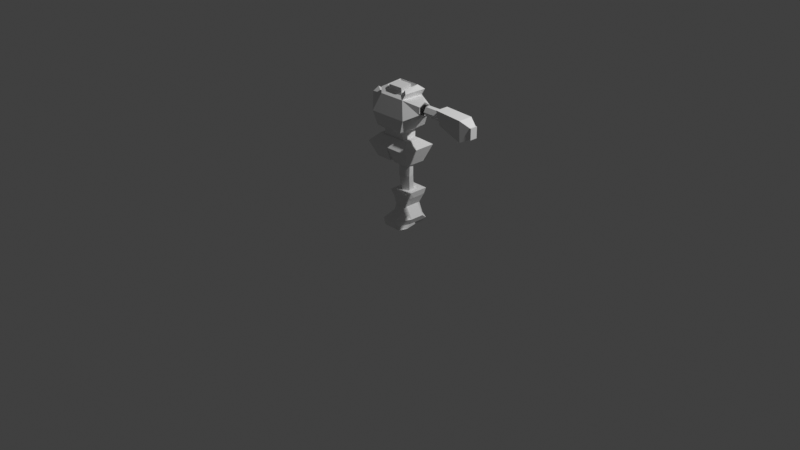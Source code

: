 # Source: char1_recovered.blend  (saved by Blender 5.2.44; exported with 4.5.12 LTS)
import bpy
from mathutils import Matrix  # noqa: F401  (used for matrix-valued properties, if any)

bpy.ops.wm.read_factory_settings(use_empty=True)
scene = bpy.context.scene
scene.name = 'Scene'

# ---- collections
col_collection = bpy.data.collections.new('Collection'); scene.collection.children.link(col_collection)

# ---- world
world_world = bpy.data.worlds.new('World'); scene.world = world_world
world_world.use_nodes = True; world_world.node_tree.nodes.clear()
_N = world_world.node_tree.nodes; _L = world_world.node_tree.links
n0 = _N.new('ShaderNodeOutputWorld'); n0.name = 'World Output'; n0.location = (200, 100)
n1 = _N.new('ShaderNodeBackground'); n1.name = 'Background'; n1.location = (-200, 100)
n1.inputs[0].default_value = (0.05088, 0.05088, 0.05088, 1.0)
_L.new(n1.outputs[0], n0.inputs[0])
n0.is_active_output = True
world_world.color = (0.05088, 0.05088, 0.05088)
world_world.sun_shadow_jitter_overblur = 0.0

# ---- cameras
cam_camera = bpy.data.cameras.new('Camera')
cam_camera.clip_end = 100.0
cam_camera.ortho_scale = 7.314

# ---- lights
light_light = bpy.data.lights.new('Light', 'POINT')
light_light.energy = 1000.0
light_light.shadow_soft_size = 0.1

# ---- meshes
me_cube_001 = bpy.data.meshes.new('Cube.001')
me_cube_001.from_pydata([(-0.1036, -0.2216, -0.1053), (-0.1194, -0.1425, 0.2533), (-0.07924, 0.1038, -0.1135), (-0.1194, 0.1335, 0.2543), (0.08576, -0.2216, -0.1063), (0.09774, -0.1425, 0.2533), (0.07137, 0.1038, -0.1143), (0.09774, 0.1335, 0.2543), (-0.0647, -0.2655, -0.06877), (-0.1036, 0.1416, -0.07623), (0.09577, 0.1416, -0.07721), (0.0553, -0.2655, -0.06934), (-0.07492, -0.1074, 0.09507), (-0.07555, 0.08901, 0.09717), (0.04964, 0.08901, 0.0985), (0.05028, -0.1074, 0.0964), (-0.09882, -0.1144, 0.185), (-0.09882, 0.1003, 0.1917), (0.08643, 0.1186, 0.1946), (0.08049, -0.1024, 0.1886), (-0.1036, -0.0225, -0.09909), (-0.1194, -0.01768, 0.2543), (0.09577, -0.0225, -0.1001), (0.09774, -0.01768, 0.2543), (0.09577, -0.01768, -0.07721), (-0.1036, -0.01768, -0.07623), (0.05028, -0.01768, 0.09878), (-0.07492, -0.01768, 0.09745), (0.08643, -0.01768, 0.1884), (-0.09882, -0.03592, 0.1855), (-0.1036, -0.119, -0.1159), (0.09774, -0.08568, 0.2543), (0.09577, -0.08568, -0.07721), (0.05028, -0.08568, 0.09878), (0.08058, -0.08568, 0.1893), (-0.1194, -0.08568, 0.2543), (0.09577, -0.119, -0.1169), (-0.1036, -0.08568, -0.07623), (-0.07492, -0.08568, 0.09745), (-0.09882, -0.1039, 0.1855), (-0.1194, 0.06195, 0.2543), (0.0675, 0.02203, -0.1164), (-0.1036, 0.06195, -0.07623), (-0.07492, 0.06195, 0.09745), (-0.09882, 0.04371, 0.1855), (-0.07537, 0.02203, -0.1157), (0.09774, 0.06195, 0.2543), (0.09577, 0.06195, -0.07721), (0.05028, 0.06195, 0.09878), (0.08643, 0.06195, 0.1884), (-0.07569, 0.1107, -0.01325), (0.07126, 0.1107, -0.01382), (0.08318, -0.2681, -0.004451), (-0.08711, -0.2681, -0.003744), (-0.1129, -0.01768, -0.01599), (0.1243, -0.01768, -0.01697), (-0.1129, -0.08568, -0.01599), (0.1243, -0.08568, -0.01697), (0.1243, 0.06195, -0.01697), (-0.1129, 0.06195, -0.01599), (-0.06039, -0.1455, 0.05287), (0.03263, -0.1495, 0.05245), (-0.03629, -0.09554, 0.4115), (-0.01798, -0.06175, 0.1854), (-0.09652, -0.04777, 0.4115), (-0.07145, -0.03087, 0.1854), (-0.09652, 0.005364, 0.4115), (-0.07145, 0.03087, 0.1854), (-0.03629, 0.06676, 0.4115), (-0.01798, 0.08338, 0.2494), (0.04645, 0.005364, 0.4115), (0.0355, 0.03087, 0.1854), (0.04645, -0.04777, 0.4115), (0.0355, -0.03087, 0.1854), (-0.04555, -0.07474, 0.5462), (-0.1058, -0.03303, 0.5462), (-0.1058, 0.0253, 0.5462), (-0.04555, 0.08497, 0.5462), (0.02508, 0.0253, 0.5462), (0.03719, -0.03303, 0.5462)], [], [(44, 40, 3, 17), (17, 3, 7, 18), (34, 31, 5, 19), (19, 5, 1, 16), (30, 36, 4, 0), (31, 35, 1, 5), (4, 11, 8, 0), (36, 32, 11, 4), (2, 9, 10, 6), (45, 42, 9, 2), (52, 61, 60, 53), (57, 61, 52), (50, 13, 14, 51), (59, 43, 13, 50), (15, 19, 16, 12), (33, 34, 19, 15), (13, 17, 18, 14), (43, 44, 17, 13), (38, 39, 29, 27), (48, 49, 28, 26), (56, 38, 27, 54), (58, 48, 26, 55), (30, 37, 25, 20), (41, 47, 24, 22), (46, 40, 21, 23), (45, 41, 22, 20), (49, 46, 23, 28), (39, 35, 21, 29), (16, 1, 35, 39), (0, 8, 37, 30), (53, 60, 56), (12, 16, 39, 38), (26, 28, 34, 33), (55, 26, 33, 57), (22, 24, 32, 36), (23, 21, 35, 31), (20, 22, 36, 30), (28, 23, 31, 34), (18, 7, 46, 49), (2, 6, 41, 45), (7, 3, 40, 46), (6, 10, 47, 41), (51, 14, 48, 58), (14, 18, 49, 48), (27, 29, 44, 43), (54, 27, 43, 59), (20, 25, 42, 45), (29, 21, 40, 44), (25, 54, 59, 42), (10, 51, 58, 47), (24, 55, 57, 32), (8, 53, 56, 37), (47, 58, 55, 24), (37, 56, 54, 25), (42, 59, 50, 9), (9, 50, 51, 10), (32, 57, 52, 11), (11, 52, 53, 8), (60, 61, 15, 12), (61, 57, 33, 15), (56, 60, 12, 38), (62, 63, 65, 64), (64, 65, 67, 66), (66, 67, 69, 68), (68, 69, 71, 70), (70, 71, 73, 72), (72, 73, 63, 62), (68, 70, 78, 77), (64, 66, 76, 75), (70, 72, 79, 78), (62, 64, 75, 74), (66, 68, 77, 76), (72, 62, 74, 79)])
_uv = me_cube_001.uv_layers.new(name='UVMap')
_uv.uv.foreach_set('vector', [0.5702, 0.2013, 0.625, 0.2013, 0.625, 0.25, 0.5702, 0.25, 0.5702, 0.25, 0.625, 0.25, 0.625, 0.5, 0.5702, 0.5, 0.5702, 0.639, 0.625, 0.639, 0.625, 0.75, 0.5702, 0.75, 0.5702, 0.75, 0.625, 0.75, 0.625, 1.0, 0.5702, 1.0, 0.125, 0.639, 0.375, 0.639, 0.375, 0.75, 0.125, 0.75, 0.625, 0.639, 0.875, 0.639, 0.875, 0.75, 0.625, 0.75, 0.375, 0.75, 0.4035, 0.75, 0.4035, 1.0, 0.375, 1.0, 0.375, 0.639, 0.4035, 0.639, 0.4035, 0.75, 0.375, 0.75, 0.375, 0.25, 0.4035, 0.25, 0.4035, 0.5, 0.375, 0.5, 0.375, 0.2013, 0.4035, 0.2013, 0.4035, 0.25, 0.375, 0.25, 0.4594, 0.75, 0.4874, 0.75, 0.4874, 1.0, 0.4594, 1.0, 0.4594, 0.639, 0.4874, 0.75, 0.4594, 0.75, 0.4594, 0.25, 0.5154, 0.25, 0.5154, 0.5, 0.4594, 0.5, 0.4594, 0.2013, 0.5154, 0.2013, 0.5154, 0.25, 0.4594, 0.25, 0.5154, 0.75, 0.5702, 0.75, 0.5702, 1.0, 0.5154, 1.0, 0.5154, 0.639, 0.5702, 0.639, 0.5702, 0.75, 0.5154, 0.75, 0.5154, 0.25, 0.5702, 0.25, 0.5702, 0.5, 0.5154, 0.5, 0.5154, 0.2013, 0.5702, 0.2013, 0.5702, 0.25, 0.5154, 0.25, 0.5154, 0.111, 0.5702, 0.111, 0.5702, 0.1526, 0.5154, 0.1526, 0.5154, 0.5487, 0.5702, 0.5487, 0.5702, 0.5974, 0.5154, 0.5974, 0.4594, 0.111, 0.5154, 0.111, 0.5154, 0.1526, 0.4594, 0.1526, 0.4594, 0.5487, 0.5154, 0.5487, 0.5154, 0.5974, 0.4594, 0.5974, 0.375, 0.111, 0.4035, 0.111, 0.4035, 0.1526, 0.375, 0.1526, 0.375, 0.5487, 0.4035, 0.5487, 0.4035, 0.5974, 0.375, 0.5974, 0.625, 0.5487, 0.875, 0.5487, 0.875, 0.5974, 0.625, 0.5974, 0.125, 0.5487, 0.375, 0.5487, 0.375, 0.5974, 0.125, 0.5974, 0.5702, 0.5487, 0.625, 0.5487, 0.625, 0.5974, 0.5702, 0.5974, 0.5702, 0.111, 0.625, 0.111, 0.625, 0.1526, 0.5702, 0.1526, 0.5702, 0.0, 0.625, 0.0, 0.625, 0.111, 0.5702, 0.111, 0.375, 0.0, 0.4035, 0.0, 0.4035, 0.111, 0.375, 0.111, 0.4594, 0.0, 0.4874, 0.0, 0.4594, 0.111, 0.5154, 0.0, 0.5702, 0.0, 0.5702, 0.111, 0.5154, 0.111, 0.5154, 0.5974, 0.5702, 0.5974, 0.5702, 0.639, 0.5154, 0.639, 0.4594, 0.5974, 0.5154, 0.5974, 0.5154, 0.639, 0.4594, 0.639, 0.375, 0.5974, 0.4035, 0.5974, 0.4035, 0.639, 0.375, 0.639, 0.625, 0.5974, 0.875, 0.5974, 0.875, 0.639, 0.625, 0.639, 0.125, 0.5974, 0.375, 0.5974, 0.375, 0.639, 0.125, 0.639, 0.5702, 0.5974, 0.625, 0.5974, 0.625, 0.639, 0.5702, 0.639, 0.5702, 0.5, 0.625, 0.5, 0.625, 0.5487, 0.5702, 0.5487, 0.125, 0.5, 0.375, 0.5, 0.375, 0.5487, 0.125, 0.5487, 0.625, 0.5, 0.875, 0.5, 0.875, 0.5487, 0.625, 0.5487, 0.375, 0.5, 0.4035, 0.5, 0.4035, 0.5487, 0.375, 0.5487, 0.4594, 0.5, 0.5154, 0.5, 0.5154, 0.5487, 0.4594, 0.5487, 0.5154, 0.5, 0.5702, 0.5, 0.5702, 0.5487, 0.5154, 0.5487, 0.5154, 0.1526, 0.5702, 0.1526, 0.5702, 0.2013, 0.5154, 0.2013, 0.4594, 0.1526, 0.5154, 0.1526, 0.5154, 0.2013, 0.4594, 0.2013, 0.375, 0.1526, 0.4035, 0.1526, 0.4035, 0.2013, 0.375, 0.2013, 0.5702, 0.1526, 0.625, 0.1526, 0.625, 0.2013, 0.5702, 0.2013, 0.4035, 0.1526, 0.4594, 0.1526, 0.4594, 0.2013, 0.4035, 0.2013, 0.4035, 0.5, 0.4594, 0.5, 0.4594, 0.5487, 0.4035, 0.5487, 0.4035, 0.5974, 0.4594, 0.5974, 0.4594, 0.639, 0.4035, 0.639, 0.4035, 0.0, 0.4594, 0.0, 0.4594, 0.111, 0.4035, 0.111, 0.4035, 0.5487, 0.4594, 0.5487, 0.4594, 0.5974, 0.4035, 0.5974, 0.4035, 0.111, 0.4594, 0.111, 0.4594, 0.1526, 0.4035, 0.1526, 0.4035, 0.2013, 0.4594, 0.2013, 0.4594, 0.25, 0.4035, 0.25, 0.4035, 0.25, 0.4594, 0.25, 0.4594, 0.5, 0.4035, 0.5, 0.4035, 0.639, 0.4594, 0.639, 0.4594, 0.75, 0.4035, 0.75, 0.4035, 0.75, 0.4594, 0.75, 0.4594, 1.0, 0.4035, 1.0, 0.4874, 1.0, 0.4874, 0.75, 0.5154, 0.75, 0.5154, 1.0, 0.4874, 0.75, 0.4594, 0.639, 0.5154, 0.639, 0.5154, 0.75, 0.4594, 0.111, 0.4874, 0.0, 0.5154, 0.0, 0.5154, 0.111, 1.0, 0.0, 1.0, 1.0, 0.8333, 1.0, 0.8333, 0.0, 0.8333, 0.0, 0.8333, 1.0, 0.6667, 1.0, 0.6667, 0.0, 0.6667, 0.0, 0.6667, 1.0, 0.5, 1.0, 0.5, 0.0, 0.5, 0.0, 0.5, 1.0, 0.3333, 1.0, 0.3333, 0.0, 0.3333, 0.0, 0.3333, 1.0, 0.1667, 1.0, 0.1667, 0.0, 0.1667, 0.0, 0.1667, 1.0, -8.941e-08, 1.0, -8.941e-08, 0.0, 0.5, 0.0, 0.3333, 0.0, 0.3333, 0.0, 0.5, 0.0, 0.8333, 0.0, 0.6667, 0.0, 0.6667, 0.0, 0.8333, 0.0, 0.3333, 0.0, 0.1667, 0.0, 0.1667, 0.0, 0.3333, 0.0, 1.0, 0.0, 0.8333, 0.0, 0.8333, 0.0, 1.0, 0.0, 0.6667, 0.0, 0.5, 0.0, 0.5, 0.0, 0.6667, 0.0, 0.1667, 0.0, -8.941e-08, 0.0, -8.941e-08, 0.0, 0.1667, 0.0])
me_cube_001.update()
me_cube_002 = bpy.data.meshes.new('Cube.002')
me_cube_002.from_pydata([(0.182, 0.09627, 0.9076), (0.2015, 0.134, 0.6621), (0.182, -0.08225, 0.9092), (0.2015, -0.09343, 0.6621), (0.0, -0.08225, 0.9092), (0.0272, -0.09343, 0.6621), (-3.46e-19, 0.09627, 0.9076), (0.0272, 0.134, 0.6621), (0.2592, 0.2085, 0.8336), (0.2592, -0.168, 0.8273), (1.384e-18, 0.2085, 0.8336), (0.0, -0.168, 0.8273), (0.2304, 0.1712, 0.7478), (0.2304, -0.1307, 0.7447), (0.0136, 0.1712, 0.7478), (0.0136, -0.1307, 0.7447)], [], [(12, 1, 3, 13), (14, 7, 1, 12), (5, 3, 1, 7), (2, 4, 6, 0), (13, 3, 5, 15), (2, 9, 11, 4), (6, 10, 8, 0), (0, 8, 9, 2), (9, 13, 15, 11), (10, 14, 12, 8), (8, 12, 13, 9), (5, 7, 14, 15), (10, 11, 15, 14)])
_uv = me_cube_002.uv_layers.new(name='UVMap')
_uv.uv.foreach_set('vector', [0.5414, 0.0, 0.625, 0.0, 0.625, 0.25, 0.5414, 0.25, 0.5414, 0.875, 0.625, 0.875, 0.625, 1.0, 0.5414, 1.0, 0.75, 0.5, 0.875, 0.5, 0.875, 0.75, 0.75, 0.75, 0.125, 0.5, 0.25, 0.5, 0.25, 0.75, 0.125, 0.75, 0.5414, 0.25, 0.625, 0.25, 0.625, 0.375, 0.5414, 0.375, 0.375, 0.25, 0.4578, 0.25, 0.4578, 0.375, 0.375, 0.375, 0.375, 0.875, 0.4578, 0.875, 0.4578, 1.0, 0.375, 1.0, 0.375, 0.0, 0.4578, 0.0, 0.4578, 0.25, 0.375, 0.25, 0.4578, 0.25, 0.5414, 0.25, 0.5414, 0.375, 0.4578, 0.375, 0.4578, 0.875, 0.5414, 0.875, 0.5414, 1.0, 0.4578, 1.0, 0.4578, 0.0, 0.5414, 0.0, 0.5414, 0.25, 0.4578, 0.25, 0.625, 0.375, 0.625, 0.875, 0.5414, 0.875, 0.5414, 0.375, 0.4578, 0.875, 0.4578, 0.375, 0.5414, 0.375, 0.5414, 0.875])
me_cube_002.update()
me_cube_003 = bpy.data.meshes.new('Cube.003')
me_cube_003.from_pydata([(0.09689, 0.1074, 1.373), (0.09689, -0.05892, 1.355), (0.1445, -0.09785, 1.33), (0.004675, -0.05892, 1.355), (0.1413, -0.0625, 0.8915), (0.1049, -0.08778, 0.9768), (0.1413, 0.07964, 0.8915), (0.1049, 0.1189, 0.9768), (0.004102, -0.09785, 1.33), (0.09689, -0.05892, 1.355), (0.2105, -0.1544, 1.15), (0.2105, 0.1856, 1.15), (0.09689, 0.1074, 1.373), (0.1445, -0.09785, 1.33), (0.09689, -0.05892, 1.355), (0.09689, 0.1074, 1.373), (0.1445, 0.1611, 1.328), (0.004102, -0.09785, 1.33), (0.08263, -0.0469, 1.391), (0.08263, 0.07807, 1.407), (0.1445, -0.09785, 1.33), (0.004675, -0.05892, 1.355), (0.004102, 0.1611, 1.328), (0.1445, 0.1611, 1.328), (0.1445, 0.1611, 1.328), (0.1445, -0.09785, 1.33), (0.08263, -0.05136, 1.427), (0.08263, 0.07361, 1.442), (0.16, 0.1899, 1.018), (0.16, -0.1365, 1.013), (0.09689, -0.05892, 1.355), (0.09689, 0.1074, 1.373), (-0.0004567, 0.1899, 1.021), (-0.0004567, -0.1365, 1.016), (0.004675, 0.1074, 1.373), (0.16, 0.01558, 1.013), (0.0, 0.1856, 1.15), (0.0, -0.1544, 1.15), (0.004675, 0.1074, 1.373), (0.004675, -0.05892, 1.355), (0.004675, 0.07807, 1.407), (0.004675, -0.0469, 1.391), (0.004102, 0.1611, 1.328), (0.004102, -0.09785, 1.33), (0.004675, 0.07361, 1.442), (0.004675, -0.05136, 1.427), (-0.0001141, 0.07964, 0.8891), (-0.0001712, 0.1189, 0.9791), (-0.0001141, -0.0625, 0.8891), (-0.0001712, -0.08778, 0.9791), (0.09689, -0.05892, 1.355), (0.1445, -0.09785, 1.33), (0.1445, 0.1611, 1.328), (0.1662, 0.1835, 1.385), (0.1662, 0.1835, 1.385), (0.1186, 0.1297, 1.43), (0.1186, 0.1297, 1.43), (0.1662, -0.07547, 1.387), (0.1186, -0.03655, 1.413), (0.1662, 0.1835, 1.385), (0.1186, 0.1297, 1.43), (0.0, 0.1835, 1.385), (0.0, 0.1297, 1.43), (0.1445, -0.09785, 1.33), (0.09689, -0.05892, 1.355), (0.1662, -0.07547, 1.387), (0.1186, -0.03655, 1.413), (0.1445, -0.09785, 1.33), (0.09689, -0.05892, 1.355), (0.1662, -0.07547, 1.387), (0.1186, -0.03655, 1.413), (0.1445, -0.09785, 1.33), (0.09689, -0.05892, 1.355), (0.1662, -0.07547, 1.387), (0.1186, -0.03655, 1.413), (0.2105, 0.1856, 1.15), (0.2105, -0.1544, 1.15), (0.1445, 0.1611, 1.328), (0.1445, -0.09785, 1.33), (0.2105, 0.1856, 1.15), (0.2105, -0.1544, 1.15), (0.1445, 0.1611, 1.328), (0.1445, -0.09785, 1.33), (0.2105, 0.1856, 1.15), (0.2105, -0.1544, 1.15), (0.1445, 0.1611, 1.328), (0.1445, -0.09785, 1.33), (0.2105, 0.1856, 1.15), (0.2105, -0.1544, 1.15), (0.1445, 0.1611, 1.328), (0.1445, -0.09785, 1.33), (0.3238, 0.08947, 1.206), (0.324, -0.04611, 1.215), (0.3236, 0.09476, 1.284), (0.3238, -0.04082, 1.293), (0.2105, 0.1856, 1.15), (0.2105, -0.1544, 1.15), (0.1445, 0.1611, 1.328), (0.1445, -0.09785, 1.33), (0.2105, 0.1856, 1.15), (0.2105, -0.1544, 1.15), (0.1445, 0.1611, 1.328), (0.1445, -0.09785, 1.33), (0.3241, 0.01904, 1.171), (0.3235, 0.02962, 1.328), (0.3154, 0.02395, 1.191), (0.3154, -0.02711, 1.22), (0.315, 0.07576, 1.279), (0.3152, 0.07539, 1.22), (0.3152, -0.02673, 1.28), (0.315, 0.0247, 1.309)], [], [(46, 47, 7, 6), (6, 7, 5, 4), (46, 6, 4, 48), (29, 35, 28, 11, 10), (15, 14, 30, 31), (28, 32, 36, 11), (39, 14, 18, 41), (20, 23, 24, 25), (18, 19, 27, 26), (12, 0, 55, 56), (14, 15, 19, 18), (9, 13, 51, 50), (13, 16, 52, 51), (11, 23, 77, 75), (0, 50, 58, 55), (37, 10, 20, 43), (17, 25, 2, 8), (30, 21, 3, 1), (41, 18, 26, 45), (8, 2, 1, 3), (7, 47, 32, 28), (31, 30, 9, 12), (25, 24, 16, 13), (5, 7, 28, 35, 29), (19, 40, 44, 27), (16, 24, 59, 53), (27, 44, 45, 26), (12, 9, 50, 0), (11, 36, 42, 23), (15, 38, 40, 19), (38, 15, 31, 34), (14, 39, 21, 30), (43, 20, 25, 17), (23, 42, 22, 24), (4, 5, 49, 48), (34, 31, 60, 62), (30, 25, 13, 9), (25, 30, 1, 2), (37, 33, 29, 10), (33, 49, 5, 29), (53, 56, 55, 54), (57, 54, 55, 58), (59, 60, 56, 53), (59, 61, 62, 60), (50, 51, 63, 64), (24, 22, 61, 59), (51, 52, 54, 57), (52, 16, 53, 54), (31, 12, 56, 60), (66, 64, 68, 70), (58, 50, 64, 66), (51, 57, 65, 63), (57, 58, 66, 65), (70, 68, 72, 74), (64, 63, 67, 68), (63, 65, 69, 67), (65, 66, 70, 69), (72, 71, 73, 74), (68, 67, 71, 72), (67, 69, 73, 71), (69, 70, 74, 73), (78, 76, 80, 82), (10, 11, 75, 76), (20, 10, 76, 78), (23, 20, 78, 77), (82, 80, 84, 86), (76, 75, 79, 80), (77, 78, 82, 81), (75, 77, 81, 79), (84, 83, 87, 88), (80, 79, 83, 84), (81, 82, 86, 85), (79, 81, 85, 83), (89, 90, 98, 97), (85, 86, 90, 89), (83, 85, 89, 87), (86, 84, 88, 90), (93, 104, 110, 107), (87, 89, 97, 95), (90, 88, 96, 98), (88, 87, 95, 96), (99, 100, 96, 95), (101, 99, 95, 97), (100, 102, 98, 96), (102, 101, 97, 98), (91, 103, 92, 100, 99), (93, 91, 99, 101), (92, 94, 102, 100), (94, 104, 93, 101, 102), (92, 103, 105, 106), (104, 94, 109, 110), (91, 93, 107, 108), (103, 91, 108, 105), (94, 92, 106, 109)])
_uv = me_cube_003.uv_layers.new(name='UVMap')
_uv.uv.foreach_set('vector', [0.375, 0.375, 0.625, 0.375, 0.625, 0.5, 0.375, 0.5, 0.375, 0.5, 0.625, 0.5, 0.625, 0.75, 0.375, 0.75, 0.25, 0.5, 0.375, 0.5, 0.375, 0.75, 0.25, 0.75, 0.625, 0.75, 0.625, 0.625, 0.625, 0.5, 0.625, 0.5, 0.625, 0.75, 0.625, 0.5, 0.625, 0.75, 0.625, 0.75, 0.625, 0.5, 0.625, 0.5, 0.625, 0.375, 0.625, 0.375, 0.625, 0.5, 0.625, 0.875, 0.625, 0.75, 0.625, 0.75, 0.625, 0.875, 0.625, 0.75, 0.625, 0.5, 0.625, 0.5, 0.625, 0.75, 0.625, 0.75, 0.625, 0.5, 0.625, 0.5, 0.625, 0.75, 0.625, 0.5, 0.625, 0.5, 0.625, 0.5, 0.625, 0.5, 0.625, 0.75, 0.625, 0.5, 0.625, 0.5, 0.625, 0.75, 0.625, 0.75, 0.625, 0.75, 0.625, 0.75, 0.625, 0.75, 0.625, 0.75, 0.625, 0.5, 0.625, 0.5, 0.625, 0.75, 0.625, 0.5, 0.625, 0.5, 0.625, 0.5, 0.625, 0.5, 0.625, 0.5, 0.625, 0.75, 0.625, 0.75, 0.625, 0.5, 0.625, 0.875, 0.625, 0.75, 0.625, 0.75, 0.625, 0.875, 0.625, 0.875, 0.625, 0.75, 0.625, 0.75, 0.625, 0.875, 0.625, 0.75, 0.625, 0.875, 0.625, 0.875, 0.625, 0.75, 0.625, 0.875, 0.625, 0.75, 0.625, 0.75, 0.625, 0.875, 0.625, 0.875, 0.625, 0.75, 0.625, 0.75, 0.625, 0.875, 0.625, 0.5, 0.625, 0.375, 0.625, 0.375, 0.625, 0.5, 0.625, 0.5, 0.625, 0.75, 0.625, 0.75, 0.625, 0.5, 0.625, 0.75, 0.625, 0.5, 0.625, 0.5, 0.625, 0.75, 0.625, 0.75, 0.625, 0.5, 0.625, 0.5, 0.625, 0.625, 0.625, 0.75, 0.625, 0.5, 0.625, 0.375, 0.625, 0.375, 0.625, 0.5, 0.625, 0.5, 0.625, 0.5, 0.625, 0.5, 0.625, 0.5, 0.625, 0.5, 0.75, 0.5, 0.75, 0.75, 0.625, 0.75, 0.625, 0.5, 0.625, 0.75, 0.625, 0.75, 0.625, 0.5, 0.625, 0.5, 0.625, 0.375, 0.625, 0.375, 0.625, 0.5, 0.625, 0.5, 0.625, 0.375, 0.625, 0.375, 0.625, 0.5, 0.625, 0.375, 0.625, 0.5, 0.625, 0.5, 0.625, 0.375, 0.625, 0.75, 0.625, 0.875, 0.625, 0.875, 0.625, 0.75, 0.625, 0.875, 0.625, 0.75, 0.625, 0.75, 0.625, 0.875, 0.625, 0.5, 0.625, 0.375, 0.625, 0.375, 0.625, 0.5, 0.375, 0.75, 0.625, 0.75, 0.625, 0.875, 0.375, 0.875, 0.625, 0.375, 0.625, 0.5, 0.625, 0.5, 0.625, 0.375, 0.625, 0.75, 0.625, 0.75, 0.625, 0.75, 0.625, 0.75, 0.625, 0.75, 0.625, 0.75, 0.625, 0.75, 0.625, 0.75, 0.625, 0.875, 0.625, 0.875, 0.625, 0.75, 0.625, 0.75, 0.625, 0.875, 0.625, 0.875, 0.625, 0.75, 0.625, 0.75, 0.625, 0.5, 0.625, 0.5, 0.625, 0.5, 0.625, 0.5, 0.625, 0.75, 0.625, 0.5, 0.625, 0.5, 0.625, 0.75, 0.625, 0.5, 0.625, 0.5, 0.625, 0.5, 0.625, 0.5, 0.625, 0.5, 0.625, 0.375, 0.625, 0.375, 0.625, 0.5, 0.625, 0.75, 0.625, 0.75, 0.625, 0.75, 0.625, 0.75, 0.625, 0.5, 0.625, 0.375, 0.625, 0.375, 0.625, 0.5, 0.625, 0.75, 0.625, 0.5, 0.625, 0.5, 0.625, 0.75, 0.625, 0.5, 0.625, 0.5, 0.625, 0.5, 0.625, 0.5, 0.625, 0.5, 0.625, 0.5, 0.625, 0.5, 0.625, 0.5, 0.625, 0.75, 0.625, 0.75, 0.625, 0.75, 0.625, 0.75, 0.625, 0.75, 0.625, 0.75, 0.625, 0.75, 0.625, 0.75, 0.625, 0.75, 0.625, 0.75, 0.625, 0.75, 0.625, 0.75, 0.625, 0.75, 0.625, 0.75, 0.625, 0.75, 0.625, 0.75, 0.625, 0.75, 0.625, 0.75, 0.625, 0.75, 0.625, 0.75, 0.625, 0.75, 0.625, 0.75, 0.625, 0.75, 0.625, 0.75, 0.625, 0.75, 0.625, 0.75, 0.625, 0.75, 0.625, 0.75, 0.625, 0.75, 0.625, 0.75, 0.625, 0.75, 0.625, 0.75, 0.625, 0.75, 0.625, 0.75, 0.625, 0.75, 0.625, 0.75, 0.625, 0.75, 0.625, 0.75, 0.625, 0.75, 0.625, 0.75, 0.625, 0.75, 0.625, 0.75, 0.625, 0.75, 0.625, 0.75, 0.625, 0.75, 0.625, 0.75, 0.625, 0.75, 0.625, 0.75, 0.625, 0.75, 0.625, 0.75, 0.625, 0.75, 0.625, 0.75, 0.625, 0.75, 0.625, 0.5, 0.625, 0.5, 0.625, 0.75, 0.625, 0.75, 0.625, 0.75, 0.625, 0.75, 0.625, 0.75, 0.625, 0.5, 0.625, 0.75, 0.625, 0.75, 0.625, 0.5, 0.625, 0.75, 0.625, 0.75, 0.625, 0.75, 0.625, 0.75, 0.625, 0.75, 0.625, 0.5, 0.625, 0.5, 0.625, 0.75, 0.625, 0.5, 0.625, 0.75, 0.625, 0.75, 0.625, 0.5, 0.625, 0.5, 0.625, 0.5, 0.625, 0.5, 0.625, 0.5, 0.625, 0.75, 0.625, 0.5, 0.625, 0.5, 0.625, 0.75, 0.625, 0.75, 0.625, 0.5, 0.625, 0.5, 0.625, 0.75, 0.625, 0.5, 0.625, 0.75, 0.625, 0.75, 0.625, 0.5, 0.625, 0.5, 0.625, 0.5, 0.625, 0.5, 0.625, 0.5, 0.625, 0.5, 0.625, 0.75, 0.625, 0.75, 0.625, 0.5, 0.625, 0.5, 0.625, 0.75, 0.625, 0.75, 0.625, 0.5, 0.625, 0.5, 0.625, 0.5, 0.625, 0.5, 0.625, 0.5, 0.625, 0.75, 0.625, 0.75, 0.625, 0.75, 0.625, 0.75, 0.625, 0.5388, 0.625, 0.6247, 0.625, 0.6247, 0.625, 0.5388, 0.625, 0.5, 0.625, 0.5, 0.625, 0.5, 0.625, 0.5, 0.625, 0.75, 0.625, 0.75, 0.625, 0.75, 0.625, 0.75, 0.625, 0.75, 0.625, 0.5, 0.625, 0.5, 0.625, 0.75, 0.625, 0.5, 0.625, 0.75, 0.625, 0.75, 0.625, 0.5, 0.625, 0.5, 0.625, 0.5, 0.625, 0.5, 0.625, 0.5, 0.625, 0.75, 0.625, 0.75, 0.625, 0.75, 0.625, 0.75, 0.625, 0.75, 0.625, 0.5, 0.625, 0.5, 0.625, 0.75, 0.625, 0.5349, 0.625, 0.6247, 0.625, 0.7145, 0.625, 0.75, 0.625, 0.5, 0.625, 0.5388, 0.625, 0.5349, 0.625, 0.5, 0.625, 0.5, 0.625, 0.7145, 0.625, 0.7106, 0.625, 0.75, 0.625, 0.75, 0.625, 0.7106, 0.625, 0.6247, 0.625, 0.5388, 0.625, 0.5, 0.625, 0.75, 0.625, 0.7145, 0.625, 0.6247, 0.625, 0.6247, 0.625, 0.7145, 0.625, 0.6247, 0.625, 0.7106, 0.625, 0.7106, 0.625, 0.6247, 0.625, 0.5349, 0.625, 0.5388, 0.625, 0.5388, 0.625, 0.5349, 0.625, 0.6247, 0.625, 0.5349, 0.625, 0.5349, 0.625, 0.6247, 0.625, 0.7106, 0.625, 0.7145, 0.625, 0.7145, 0.625, 0.7106])
me_cube_003.update()
me_cube_004 = bpy.data.meshes.new('Cube.004')
me_cube_004.from_pydata([(-0.1668, -0.2486, -1.526), (0.006013, -0.4486, 0.7391), (-0.1668, 0.2486, -1.526), (0.006013, 0.4486, 0.7391), (0.5387, -0.2486, -1.488), (0.8421, -0.4486, 1.078), (0.5387, 0.2486, -1.488), (0.8421, 0.4486, 1.078), (-0.1559, -0.2486, -1.436), (-0.1559, 0.2486, -1.436), (0.5326, 0.2486, -1.39), (0.5326, -0.2486, -1.39), (-0.4622, -0.4897, -0.9191), (-0.4622, 0.4897, -0.9191), (0.8362, 0.4897, -0.8008), (0.8362, -0.4897, -0.8008), (0.3112, 0.3667, 2.209), (0.4016, 0.3667, 0.5706), (0.02411, 0.2006, 2.193), (0.1145, 0.2006, 0.5548), (0.02411, -0.1314, 2.193), (0.1145, -0.1314, 0.5548), (0.3112, -0.2974, 2.209), (0.4016, -0.2974, 0.5706), (0.5983, -0.1314, 2.225), (0.6887, -0.1314, 0.5865), (0.5983, 0.2006, 2.225), (0.6887, 0.2006, 0.5865)], [], [(12, 1, 3, 13), (13, 3, 7, 14), (14, 7, 5, 15), (15, 5, 1, 12), (2, 6, 4, 0), (7, 3, 1, 5), (4, 11, 8, 0), (6, 10, 11, 4), (2, 9, 10, 6), (0, 8, 9, 2), (11, 15, 12, 8), (10, 14, 15, 11), (9, 13, 14, 10), (8, 12, 13, 9), (16, 17, 19, 18), (18, 19, 21, 20), (20, 21, 23, 22), (22, 23, 25, 24), (24, 25, 27, 26), (26, 27, 17, 16)])
_uv = me_cube_004.uv_layers.new(name='UVMap')
_uv.uv.foreach_set('vector', [0.5067, 0.0, 0.6141, 0.0, 0.6141, 0.25, 0.5067, 0.25, 0.5067, 0.25, 0.6141, 0.25, 0.625, 0.5, 0.4261, 0.5, 0.4261, 0.5, 0.625, 0.5, 0.625, 0.75, 0.4261, 0.75, 0.4261, 0.75, 0.625, 0.75, 0.6141, 1.0, 0.5067, 1.0, 0.2444, 0.5, 0.375, 0.5, 0.375, 0.75, 0.2444, 0.75, 0.625, 0.5, 0.8814, 0.5, 0.8814, 0.75, 0.625, 0.75, 0.375, 0.75, 0.3938, 0.75, 0.4893, 1.0, 0.4792, 1.0, 0.375, 0.5, 0.3938, 0.5, 0.3938, 0.75, 0.375, 0.75, 0.4792, 0.25, 0.4893, 0.25, 0.3938, 0.5, 0.375, 0.5, 0.4792, 0.0, 0.4893, 0.0, 0.4893, 0.25, 0.4792, 0.25, 0.3938, 0.75, 0.4261, 0.75, 0.5067, 1.0, 0.4893, 1.0, 0.3938, 0.5, 0.4261, 0.5, 0.4261, 0.75, 0.3938, 0.75, 0.4893, 0.25, 0.5067, 0.25, 0.4261, 0.5, 0.3938, 0.5, 0.4893, 0.0, 0.5067, 0.0, 0.5067, 0.25, 0.4893, 0.25, 1.0, 0.0, 1.0, 1.0, 0.8333, 1.0, 0.8333, 0.0, 0.8333, 0.0, 0.8333, 1.0, 0.6667, 1.0, 0.6667, 0.0, 0.6667, 0.0, 0.6667, 1.0, 0.5, 1.0, 0.5, 0.0, 0.5, 0.0, 0.5, 1.0, 0.3333, 1.0, 0.3333, 0.0, 0.3333, 0.0, 0.3333, 1.0, 0.1667, 1.0, 0.1667, 0.0, 0.1667, 0.0, 0.1667, 1.0, -8.941e-08, 1.0, -8.941e-08, 0.0])
me_cube_004.update()
arm_metarig_001 = bpy.data.armatures.new('metarig.001')  # bones are not reproduced

# ---- objects
ob_light = bpy.data.objects.new('Light', light_light)
ob_camera = bpy.data.objects.new('Camera', cam_camera)
ob_metarig = bpy.data.objects.new('metarig', arm_metarig_001)
ob_empty_001 = bpy.data.objects.new('Empty.001', None)
ob_cube = bpy.data.objects.new('Cube', me_cube_001)
ob_cube_001 = bpy.data.objects.new('Cube.001', me_cube_002)
ob_cube_002 = bpy.data.objects.new('Cube.002', me_cube_003)
ob_cube_003 = bpy.data.objects.new('Cube.003', me_cube_004)
ob_empty_002 = bpy.data.objects.new('Empty.002', None)

# ---- transforms, parenting, visibility, modifiers, constraints
ob_light.location = (4.076, 1.005, 5.904)
ob_light.rotation_euler = (0.6503, 0.05522, 1.866)
ob_light.lock_rotations_4d = False
ob_light.empty_display_type = 'ARROWS'
ob_light.color = (0.0, 0.0, 0.0, 0.0)
ob_light.lineart.crease_threshold = 0.0
ob_camera.location = (7.359, -6.926, 4.958)
ob_camera.rotation_euler = (1.109, 0.0, 0.8149)
ob_camera.lock_rotations_4d = False
ob_camera.empty_display_type = 'ARROWS'
ob_camera.color = (0.0, 0.0, 0.0, 0.0)
ob_camera.display_type = 'WIRE'
ob_camera.lineart.crease_threshold = 0.0
ob_metarig.location = (0.0, 0.0, 0.0)
ob_empty_001.location = (-0.7177, 0.04171, 1.253)
ob_empty_001.rotation_euler = (1.571, -0.0, 1.571)
ob_empty_001.scale = (0.5143, 0.5143, 0.5143)
ob_empty_001.empty_display_type = 'IMAGE'
ob_empty_001.empty_display_size = 5.0
ob_empty_001.use_empty_image_alpha = True
ob_empty_001.color = (1.0, 1.0, 1.0, 0.3178)
ob_cube.location = (0.1477, 0.0, 0.1328)
ob_cube_001.location = (0.0, 0.0, 0.0)
_m = ob_cube_001.modifiers.new('Mirror', 'MIRROR')
ob_cube_002.location = (0.0, 0.0, 0.0)
_m = ob_cube_002.modifiers.new('Mirror', 'MIRROR')
_m.use_clip = True
_m.merge_threshold = 0.017
ob_cube_003.location = (0.7409, 0.0, 1.195)
ob_cube_003.rotation_euler = (2.305e-06, -1.516, -2.436e-06)
ob_cube_003.scale = (0.1619, 0.1619, 0.1619)
ob_empty_002.location = (1.014, 0.774, 0.5266)
ob_empty_002.rotation_euler = (1.571, -0.0, 6.283)
ob_empty_002.scale = (0.7854, 0.7854, 0.7854)
ob_empty_002.empty_display_type = 'IMAGE'
ob_empty_002.empty_display_size = 5.0
ob_empty_002.use_empty_image_alpha = True
ob_empty_002.color = (1.0, 1.0, 1.0, 0.3178)

# ---- collection membership
col_collection.objects.link(ob_light)
col_collection.objects.link(ob_camera)
col_collection.objects.link(ob_metarig)
col_collection.objects.link(ob_empty_001)
col_collection.objects.link(ob_cube)
col_collection.objects.link(ob_cube_001)
col_collection.objects.link(ob_cube_002)
col_collection.objects.link(ob_cube_003)
col_collection.objects.link(ob_empty_002)

# ---- scene / render settings (as saved in the file)
scene.camera = ob_camera
scene.frame_start = 1; scene.frame_end = 250; scene.frame_set(1)
scene.render.engine = 'BLENDER_EEVEE_NEXT'
scene.render.bake_bias = 0.0
scene.render.bake_samples = 0
scene.render.compositor_device = 'GPU'
scene.eevee.use_volume_custom_range = False
scene.eevee.fast_gi_thickness_near = 0.1
scene.eevee.fast_gi_thickness_far = 0.0
scene.eevee.ray_tracing_options.screen_trace_thickness = 0.1
scene.view_settings.view_transform = 'Standard'
bpy.context.view_layer.update()
